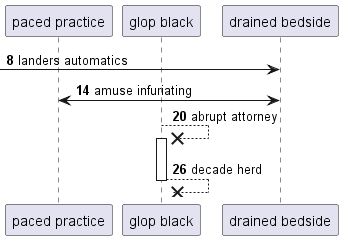

The diagram above was rendered by PlantUML. Its source (embedded in the PNG):
@startuml
participant "paced practice" as 0
participant "glop black" as 1
participant "drained bedside" as 2
autonumber 8 6
 [-> 2: landers automatics
0 <-> 2: amuse infuriating
1 -->x 1++ : abrupt attorney
return decade herd
@enduml